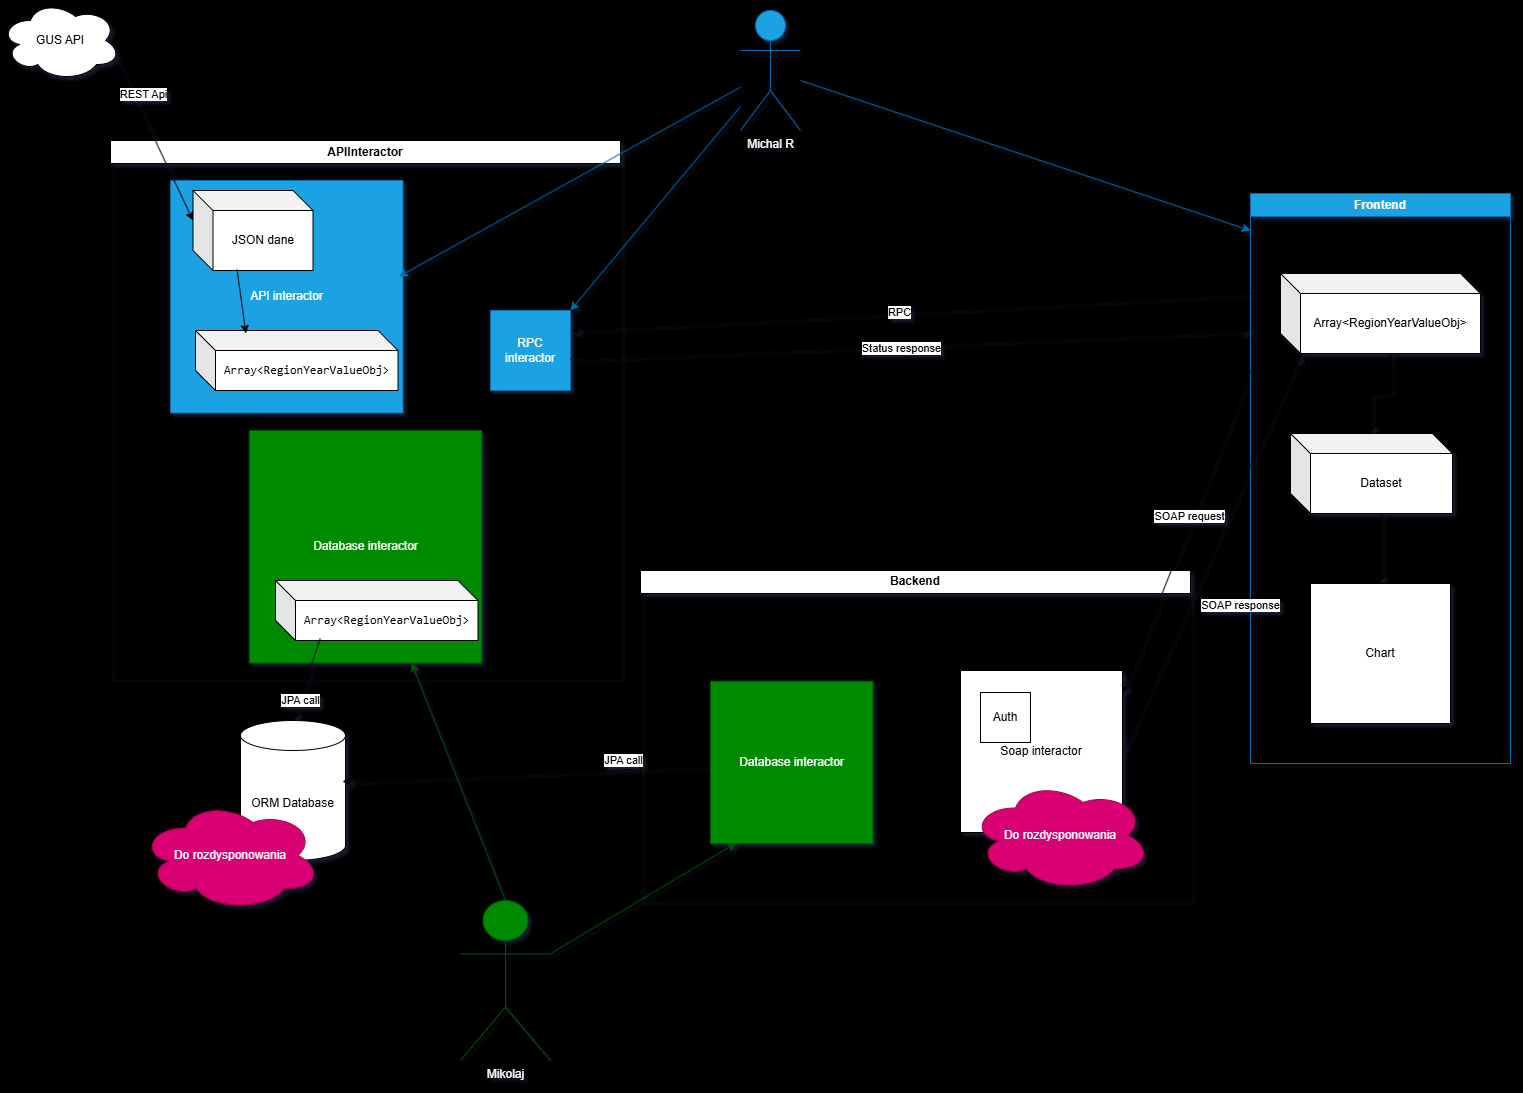

The diagram above was exported from draw.io. Its source (the exported page's mxGraphModel, read from the mxfile embedded in the PNG):
<mxGraphModel dx="2958" dy="1163" grid="1" gridSize="10" guides="1" tooltips="1" connect="1" arrows="1" fold="1" page="1" pageScale="1" pageWidth="827" pageHeight="1169" background="light-dark(#000000,#000000)" math="0" shadow="1">
  <root>
    <mxCell id="0" />
    <mxCell id="1" parent="0" />
    <mxCell id="ULba8d2TCE8me48ePCOG-23" value="&lt;div&gt;Backend&lt;/div&gt;" style="swimlane;whiteSpace=wrap;html=1;" parent="1" vertex="1">
      <mxGeometry x="-150" y="700" width="550" height="330" as="geometry">
        <mxRectangle x="-755" y="500" width="90" height="30" as="alternateBounds" />
      </mxGeometry>
    </mxCell>
    <mxCell id="NfcBKErG5KQG3c5JM2BG-16" value="Soap interactor" style="whiteSpace=wrap;html=1;aspect=fixed;" vertex="1" parent="ULba8d2TCE8me48ePCOG-23">
      <mxGeometry x="320" y="100" width="162" height="162" as="geometry" />
    </mxCell>
    <mxCell id="ULba8d2TCE8me48ePCOG-47" value="Auth" style="whiteSpace=wrap;html=1;aspect=fixed;" parent="ULba8d2TCE8me48ePCOG-23" vertex="1">
      <mxGeometry x="340" y="122" width="50" height="50" as="geometry" />
    </mxCell>
    <mxCell id="NfcBKErG5KQG3c5JM2BG-34" value="Database interactor" style="whiteSpace=wrap;html=1;aspect=fixed;fillColor=#008a00;fontColor=#ffffff;strokeColor=#005700;" vertex="1" parent="ULba8d2TCE8me48ePCOG-23">
      <mxGeometry x="70" y="110.75" width="162.5" height="162.5" as="geometry" />
    </mxCell>
    <mxCell id="NfcBKErG5KQG3c5JM2BG-45" value="Do rozdysponowania" style="ellipse;shape=cloud;whiteSpace=wrap;html=1;fillColor=#d80073;fontColor=#ffffff;strokeColor=#A50040;" vertex="1" parent="ULba8d2TCE8me48ePCOG-23">
      <mxGeometry x="330" y="210" width="180" height="110" as="geometry" />
    </mxCell>
    <mxCell id="ULba8d2TCE8me48ePCOG-28" value="Frontend" style="swimlane;whiteSpace=wrap;html=1;fillColor=#1ba1e2;fontColor=#ffffff;strokeColor=#006EAF;" parent="1" vertex="1">
      <mxGeometry x="460" y="323" width="260" height="570" as="geometry" />
    </mxCell>
    <mxCell id="ULba8d2TCE8me48ePCOG-52" style="edgeStyle=orthogonalEdgeStyle;rounded=0;orthogonalLoop=1;jettySize=auto;html=1;exitX=0;exitY=0;exitDx=91;exitDy=80;exitPerimeter=0;" parent="ULba8d2TCE8me48ePCOG-28" source="ULba8d2TCE8me48ePCOG-29" target="ULba8d2TCE8me48ePCOG-51" edge="1">
      <mxGeometry relative="1" as="geometry" />
    </mxCell>
    <mxCell id="ULba8d2TCE8me48ePCOG-29" value="Dataset" style="shape=cube;whiteSpace=wrap;html=1;boundedLbl=1;backgroundOutline=1;darkOpacity=0.05;darkOpacity2=0.1;" parent="ULba8d2TCE8me48ePCOG-28" vertex="1">
      <mxGeometry x="40" y="240" width="162" height="80" as="geometry" />
    </mxCell>
    <mxCell id="ULba8d2TCE8me48ePCOG-50" style="edgeStyle=orthogonalEdgeStyle;rounded=0;orthogonalLoop=1;jettySize=auto;html=1;exitX=0;exitY=0;exitDx=110;exitDy=80;exitPerimeter=0;" parent="ULba8d2TCE8me48ePCOG-28" source="ULba8d2TCE8me48ePCOG-48" target="ULba8d2TCE8me48ePCOG-29" edge="1">
      <mxGeometry relative="1" as="geometry" />
    </mxCell>
    <mxCell id="ULba8d2TCE8me48ePCOG-48" value="Array&amp;lt;RegionYearValueObj&amp;gt;" style="shape=cube;whiteSpace=wrap;html=1;boundedLbl=1;backgroundOutline=1;darkOpacity=0.05;darkOpacity2=0.1;" parent="ULba8d2TCE8me48ePCOG-28" vertex="1">
      <mxGeometry x="30" y="80" width="200" height="80" as="geometry" />
    </mxCell>
    <mxCell id="ULba8d2TCE8me48ePCOG-51" value="Chart" style="whiteSpace=wrap;html=1;aspect=fixed;" parent="ULba8d2TCE8me48ePCOG-28" vertex="1">
      <mxGeometry x="60" y="390" width="140" height="140" as="geometry" />
    </mxCell>
    <mxCell id="ULba8d2TCE8me48ePCOG-32" value="ORM Database" style="shape=cylinder3;whiteSpace=wrap;html=1;boundedLbl=1;backgroundOutline=1;size=15;" parent="1" vertex="1">
      <mxGeometry x="-550" y="850" width="105" height="140" as="geometry" />
    </mxCell>
    <mxCell id="ULba8d2TCE8me48ePCOG-39" value="" style="endArrow=classic;html=1;rounded=0;entryX=1;entryY=0.142;entryDx=0;entryDy=0;entryPerimeter=0;" parent="1" target="NfcBKErG5KQG3c5JM2BG-16" edge="1">
      <mxGeometry width="50" height="50" relative="1" as="geometry">
        <mxPoint x="460" y="500" as="sourcePoint" />
        <mxPoint x="80" y="613" as="targetPoint" />
      </mxGeometry>
    </mxCell>
    <mxCell id="ULba8d2TCE8me48ePCOG-40" value="SOAP request" style="edgeLabel;html=1;align=center;verticalAlign=middle;resizable=0;points=[];" parent="ULba8d2TCE8me48ePCOG-39" vertex="1" connectable="0">
      <mxGeometry x="0.0041" y="2" relative="1" as="geometry">
        <mxPoint y="-17" as="offset" />
      </mxGeometry>
    </mxCell>
    <mxCell id="ULba8d2TCE8me48ePCOG-46" value="" style="endArrow=classic;html=1;rounded=0;exitX=1;exitY=0.5;exitDx=0;exitDy=0;entryX=0;entryY=0;entryDx=20;entryDy=80;entryPerimeter=0;" parent="1" source="NfcBKErG5KQG3c5JM2BG-16" target="ULba8d2TCE8me48ePCOG-48" edge="1">
      <mxGeometry width="50" height="50" relative="1" as="geometry">
        <mxPoint x="80" y="643" as="sourcePoint" />
        <mxPoint x="420" y="503" as="targetPoint" />
      </mxGeometry>
    </mxCell>
    <mxCell id="ULba8d2TCE8me48ePCOG-49" value="SOAP response" style="edgeLabel;html=1;align=center;verticalAlign=middle;resizable=0;points=[];" parent="ULba8d2TCE8me48ePCOG-46" vertex="1" connectable="0">
      <mxGeometry x="-0.251" y="-4" relative="1" as="geometry">
        <mxPoint x="47" as="offset" />
      </mxGeometry>
    </mxCell>
    <mxCell id="ULba8d2TCE8me48ePCOG-56" value="API&lt;span style=&quot;background-color: transparent; color: light-dark(rgb(0, 0, 0), rgb(255, 255, 255));&quot;&gt;Interactor&lt;/span&gt;" style="swimlane;whiteSpace=wrap;html=1;" parent="1" vertex="1">
      <mxGeometry x="-680" y="270" width="510" height="537.5" as="geometry" />
    </mxCell>
    <mxCell id="NfcBKErG5KQG3c5JM2BG-23" value="Database interactor" style="whiteSpace=wrap;html=1;aspect=fixed;fillColor=#008a00;fontColor=#ffffff;strokeColor=#005700;" vertex="1" parent="ULba8d2TCE8me48ePCOG-56">
      <mxGeometry x="138.75" y="290" width="232.5" height="232.5" as="geometry" />
    </mxCell>
    <mxCell id="NfcBKErG5KQG3c5JM2BG-22" value="API interactor" style="whiteSpace=wrap;html=1;aspect=fixed;fillColor=#1ba1e2;fontColor=#ffffff;strokeColor=#006EAF;" vertex="1" parent="ULba8d2TCE8me48ePCOG-56">
      <mxGeometry x="60" y="40" width="232.5" height="232.5" as="geometry" />
    </mxCell>
    <mxCell id="ULba8d2TCE8me48ePCOG-34" value="&lt;pre&gt;Array&amp;lt;RegionYearValueObj&amp;gt;&lt;/pre&gt;" style="shape=cube;whiteSpace=wrap;html=1;boundedLbl=1;backgroundOutline=1;darkOpacity=0.05;darkOpacity2=0.1;" parent="ULba8d2TCE8me48ePCOG-56" vertex="1">
      <mxGeometry x="85" y="190" width="202.5" height="60" as="geometry" />
    </mxCell>
    <mxCell id="ULba8d2TCE8me48ePCOG-26" value="JSON dane" style="shape=cube;whiteSpace=wrap;html=1;boundedLbl=1;backgroundOutline=1;darkOpacity=0.05;darkOpacity2=0.1;" parent="ULba8d2TCE8me48ePCOG-56" vertex="1">
      <mxGeometry x="82.5" y="50" width="120" height="80" as="geometry" />
    </mxCell>
    <mxCell id="ULba8d2TCE8me48ePCOG-35" value="" style="endArrow=classic;html=1;rounded=0;exitX=0.367;exitY=0.988;exitDx=0;exitDy=0;exitPerimeter=0;entryX=0.249;entryY=0.05;entryDx=0;entryDy=0;entryPerimeter=0;" parent="ULba8d2TCE8me48ePCOG-56" source="ULba8d2TCE8me48ePCOG-26" target="ULba8d2TCE8me48ePCOG-34" edge="1">
      <mxGeometry width="50" height="50" relative="1" as="geometry">
        <mxPoint x="752.5" y="377.5" as="sourcePoint" />
        <mxPoint x="802.5" y="327.5" as="targetPoint" />
      </mxGeometry>
    </mxCell>
    <mxCell id="NfcBKErG5KQG3c5JM2BG-27" value="&lt;pre&gt;Array&amp;lt;RegionYearValueObj&amp;gt;&lt;/pre&gt;" style="shape=cube;whiteSpace=wrap;html=1;boundedLbl=1;backgroundOutline=1;darkOpacity=0.05;darkOpacity2=0.1;" vertex="1" parent="ULba8d2TCE8me48ePCOG-56">
      <mxGeometry x="165" y="440" width="202.5" height="60" as="geometry" />
    </mxCell>
    <mxCell id="NfcBKErG5KQG3c5JM2BG-36" value="RPC interactor" style="whiteSpace=wrap;html=1;aspect=fixed;fillColor=#1ba1e2;fontColor=#ffffff;strokeColor=#006EAF;" vertex="1" parent="ULba8d2TCE8me48ePCOG-56">
      <mxGeometry x="380" y="170" width="80" height="80" as="geometry" />
    </mxCell>
    <mxCell id="ULba8d2TCE8me48ePCOG-57" value="" style="endArrow=classic;html=1;rounded=0;entryX=1;entryY=0.25;entryDx=0;entryDy=0;" parent="1" edge="1" target="NfcBKErG5KQG3c5JM2BG-36">
      <mxGeometry width="50" height="50" relative="1" as="geometry">
        <mxPoint x="460" y="423" as="sourcePoint" />
        <mxPoint x="-260" y="420" as="targetPoint" />
      </mxGeometry>
    </mxCell>
    <mxCell id="NfcBKErG5KQG3c5JM2BG-2" value="RPC" style="edgeLabel;html=1;align=center;verticalAlign=middle;resizable=0;points=[];" vertex="1" connectable="0" parent="ULba8d2TCE8me48ePCOG-57">
      <mxGeometry x="0.2661" y="2" relative="1" as="geometry">
        <mxPoint x="78" y="-7" as="offset" />
      </mxGeometry>
    </mxCell>
    <mxCell id="ULba8d2TCE8me48ePCOG-25" value="GUS API" style="ellipse;shape=cloud;whiteSpace=wrap;html=1;" parent="1" vertex="1">
      <mxGeometry x="-790" y="130" width="120" height="80" as="geometry" />
    </mxCell>
    <mxCell id="ULba8d2TCE8me48ePCOG-27" value="" style="endArrow=classic;html=1;rounded=0;exitX=0.96;exitY=0.7;exitDx=0;exitDy=0;exitPerimeter=0;entryX=0;entryY=0;entryDx=0;entryDy=30;entryPerimeter=0;" parent="1" source="ULba8d2TCE8me48ePCOG-25" target="ULba8d2TCE8me48ePCOG-26" edge="1">
      <mxGeometry width="50" height="50" relative="1" as="geometry">
        <mxPoint x="-320" y="443" as="sourcePoint" />
        <mxPoint y="613" as="targetPoint" />
      </mxGeometry>
    </mxCell>
    <mxCell id="NfcBKErG5KQG3c5JM2BG-12" value="REST Api" style="edgeLabel;html=1;align=center;verticalAlign=middle;resizable=0;points=[];" vertex="1" connectable="0" parent="ULba8d2TCE8me48ePCOG-27">
      <mxGeometry x="-0.538" y="-1" relative="1" as="geometry">
        <mxPoint x="10" y="-1" as="offset" />
      </mxGeometry>
    </mxCell>
    <mxCell id="NfcBKErG5KQG3c5JM2BG-1" value="" style="endArrow=classic;html=1;rounded=0;exitX=0.994;exitY=0.609;exitDx=0;exitDy=0;exitPerimeter=0;" edge="1" parent="1" source="NfcBKErG5KQG3c5JM2BG-36">
      <mxGeometry width="50" height="50" relative="1" as="geometry">
        <mxPoint x="-260" y="440" as="sourcePoint" />
        <mxPoint x="460" y="460" as="targetPoint" />
      </mxGeometry>
    </mxCell>
    <mxCell id="NfcBKErG5KQG3c5JM2BG-4" value="Status response" style="edgeLabel;html=1;align=center;verticalAlign=middle;resizable=0;points=[];" vertex="1" connectable="0" parent="NfcBKErG5KQG3c5JM2BG-1">
      <mxGeometry x="-0.027" y="-2" relative="1" as="geometry">
        <mxPoint as="offset" />
      </mxGeometry>
    </mxCell>
    <mxCell id="NfcBKErG5KQG3c5JM2BG-5" value="Michal R" style="shape=umlActor;verticalLabelPosition=bottom;verticalAlign=top;html=1;outlineConnect=0;fillColor=#1ba1e2;fontColor=#ffffff;strokeColor=#006EAF;" vertex="1" parent="1">
      <mxGeometry x="-50" y="140" width="60" height="120" as="geometry" />
    </mxCell>
    <mxCell id="NfcBKErG5KQG3c5JM2BG-6" value="" style="endArrow=classic;html=1;rounded=0;entryX=0.983;entryY=0.413;entryDx=0;entryDy=0;entryPerimeter=0;fillColor=#1ba1e2;strokeColor=#006EAF;" edge="1" parent="1" source="NfcBKErG5KQG3c5JM2BG-5" target="NfcBKErG5KQG3c5JM2BG-22">
      <mxGeometry width="50" height="50" relative="1" as="geometry">
        <mxPoint x="-130" y="520" as="sourcePoint" />
        <mxPoint x="-80" y="470" as="targetPoint" />
      </mxGeometry>
    </mxCell>
    <mxCell id="NfcBKErG5KQG3c5JM2BG-7" value="" style="endArrow=classic;html=1;rounded=0;fillColor=#1ba1e2;strokeColor=#006EAF;" edge="1" parent="1" source="NfcBKErG5KQG3c5JM2BG-5">
      <mxGeometry width="50" height="50" relative="1" as="geometry">
        <mxPoint x="-130" y="520" as="sourcePoint" />
        <mxPoint x="460" y="360" as="targetPoint" />
      </mxGeometry>
    </mxCell>
    <mxCell id="NfcBKErG5KQG3c5JM2BG-8" value="Mikolaj" style="shape=umlActor;verticalLabelPosition=bottom;verticalAlign=top;html=1;outlineConnect=0;fillColor=#008a00;fontColor=#ffffff;strokeColor=#005700;" vertex="1" parent="1">
      <mxGeometry x="-330" y="1030" width="90" height="160" as="geometry" />
    </mxCell>
    <mxCell id="NfcBKErG5KQG3c5JM2BG-18" value="" style="endArrow=classic;html=1;rounded=0;entryX=0.971;entryY=0.436;entryDx=0;entryDy=0;entryPerimeter=0;" edge="1" parent="1" source="NfcBKErG5KQG3c5JM2BG-34" target="ULba8d2TCE8me48ePCOG-32">
      <mxGeometry width="50" height="50" relative="1" as="geometry">
        <mxPoint x="-90" y="911" as="sourcePoint" />
        <mxPoint x="-10" y="570" as="targetPoint" />
      </mxGeometry>
    </mxCell>
    <mxCell id="NfcBKErG5KQG3c5JM2BG-19" value="JPA call" style="edgeLabel;html=1;align=center;verticalAlign=middle;resizable=0;points=[];" vertex="1" connectable="0" parent="NfcBKErG5KQG3c5JM2BG-18">
      <mxGeometry x="-0.5265" y="3" relative="1" as="geometry">
        <mxPoint y="-13" as="offset" />
      </mxGeometry>
    </mxCell>
    <mxCell id="NfcBKErG5KQG3c5JM2BG-29" value="" style="endArrow=classic;html=1;rounded=0;exitX=0.221;exitY=0.967;exitDx=0;exitDy=0;exitPerimeter=0;entryX=0.5;entryY=0;entryDx=0;entryDy=0;entryPerimeter=0;" edge="1" parent="1" source="NfcBKErG5KQG3c5JM2BG-27" target="ULba8d2TCE8me48ePCOG-32">
      <mxGeometry width="50" height="50" relative="1" as="geometry">
        <mxPoint x="-60" y="520" as="sourcePoint" />
        <mxPoint x="-10" y="470" as="targetPoint" />
      </mxGeometry>
    </mxCell>
    <mxCell id="NfcBKErG5KQG3c5JM2BG-33" value="JPA call" style="edgeLabel;html=1;align=center;verticalAlign=middle;resizable=0;points=[];" vertex="1" connectable="0" parent="NfcBKErG5KQG3c5JM2BG-29">
      <mxGeometry x="0.5107" relative="1" as="geometry">
        <mxPoint as="offset" />
      </mxGeometry>
    </mxCell>
    <mxCell id="NfcBKErG5KQG3c5JM2BG-41" value="" style="endArrow=classic;html=1;rounded=0;entryX=1;entryY=0;entryDx=0;entryDy=0;fillColor=#1ba1e2;strokeColor=#006EAF;" edge="1" parent="1" source="NfcBKErG5KQG3c5JM2BG-5" target="NfcBKErG5KQG3c5JM2BG-36">
      <mxGeometry width="50" height="50" relative="1" as="geometry">
        <mxPoint x="-70" y="630" as="sourcePoint" />
        <mxPoint x="-20" y="580" as="targetPoint" />
      </mxGeometry>
    </mxCell>
    <mxCell id="NfcBKErG5KQG3c5JM2BG-42" value="" style="endArrow=classic;html=1;rounded=0;exitX=0.5;exitY=0;exitDx=0;exitDy=0;exitPerimeter=0;fillColor=#008a00;strokeColor=#005700;" edge="1" parent="1" source="NfcBKErG5KQG3c5JM2BG-8" target="NfcBKErG5KQG3c5JM2BG-23">
      <mxGeometry width="50" height="50" relative="1" as="geometry">
        <mxPoint x="-70" y="630" as="sourcePoint" />
        <mxPoint x="-20" y="580" as="targetPoint" />
      </mxGeometry>
    </mxCell>
    <mxCell id="NfcBKErG5KQG3c5JM2BG-44" value="" style="endArrow=classic;html=1;rounded=0;entryX=0.158;entryY=0.995;entryDx=0;entryDy=0;entryPerimeter=0;fillColor=#008a00;strokeColor=#005700;" edge="1" parent="1" source="NfcBKErG5KQG3c5JM2BG-8" target="NfcBKErG5KQG3c5JM2BG-34">
      <mxGeometry width="50" height="50" relative="1" as="geometry">
        <mxPoint x="-70" y="880" as="sourcePoint" />
        <mxPoint x="-20" y="830" as="targetPoint" />
      </mxGeometry>
    </mxCell>
    <mxCell id="NfcBKErG5KQG3c5JM2BG-46" value="Do rozdysponowania" style="ellipse;shape=cloud;whiteSpace=wrap;html=1;fillColor=#d80073;fontColor=#ffffff;strokeColor=#A50040;" vertex="1" parent="1">
      <mxGeometry x="-650" y="930" width="180" height="110" as="geometry" />
    </mxCell>
  </root>
</mxGraphModel>